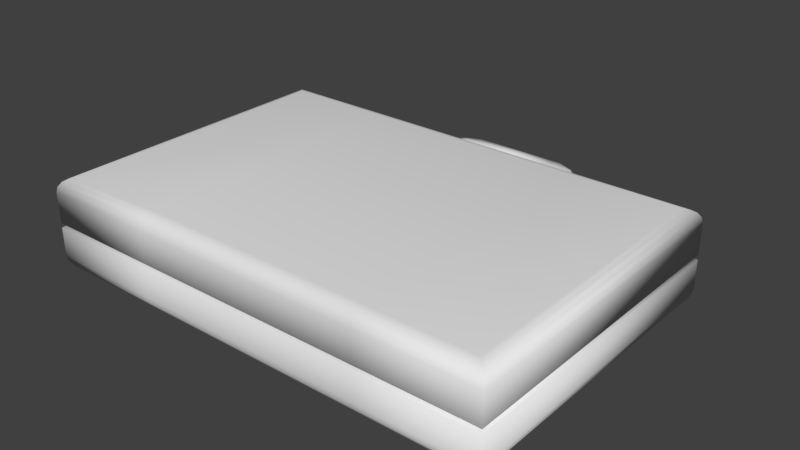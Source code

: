 # Source: MedkitBlend.blend  (saved by Blender 2.79.0; exported with 4.5.12 LTS)
import bpy
from mathutils import Matrix  # noqa: F401  (used for matrix-valued properties, if any)

bpy.ops.wm.read_factory_settings(use_empty=True)
scene = bpy.context.scene
scene.name = 'Scene'

# ---- collections
col_collection_1 = bpy.data.collections.new('Collection 1'); scene.collection.children.link(col_collection_1)

# ---- materials (node trees are filled in below, after node groups)
mat_medkit = bpy.data.materials.new('MedKit')
mat_medkit.alpha_threshold = 0.0
mat_medkit.use_transparent_shadow = False
mat_medkit.roughness = 0.5
mat_medkit.line_color = (0.0, 0.0, 0.0, 1.0)

# ---- material node trees

# ---- world
world_world = bpy.data.worlds.new('World'); scene.world = world_world
world_world.color = (0.05088, 0.05088, 0.05088)
world_world.use_sun_shadow = False
world_world.sun_shadow_jitter_overblur = 0.0
world_world.cycles.sampling_method = 'MANUAL'

# ---- meshes
me_cube = bpy.data.meshes.new('Cube')
me_cube.from_pydata([(0.5872, 2.615, 0.1231), (0.5872, 2.615, -0.1988), (0.6452, 1.758, 0.1231), (0.6452, 1.758, -0.1988), (0.9285, 1.735, -0.1988), (0.9285, 1.735, 0.1231), (0.9285, 2.659, -0.1988), (0.9285, 2.659, 0.1231), (0.8321, 2.847, 0.1231), (0.8321, 2.847, -0.1988), (0.6066, 2.941, 0.1231), (0.6066, 2.941, -0.1988), (0.9285, 2.474, -0.1988), (0.6452, 2.498, 0.1231), (0.6452, 2.498, -0.1988), (0.9285, 2.474, 0.1231), (0.4246, 2.659, -0.1988), (0.4246, 2.941, -0.1988), (0.4246, 2.941, 0.1231), (0.4246, 2.659, 0.1231), (0.998, 2.731, -0.03784), (0.521, 2.55, -0.03784), (0.579, 1.694, -0.03784), (0.998, 1.807, -0.03784), (0.9016, 2.919, -0.03784), (0.6761, 3.013, -0.03784), (0.579, 2.433, -0.03784), (0.998, 2.546, -0.03784), (0.3585, 2.594, -0.03784), (0.4941, 3.013, -0.03784), (0.8803, 2.753, 0.1231), (0.5776, 2.766, 0.156), (0.8803, 2.753, -0.1988), (0.5776, 2.766, -0.2408), (0.4246, 2.8, 0.156), (0.4246, 2.8, -0.2408), (0.9498, 2.825, -0.03784), (0.7386, 2.625, 0.156), (0.7386, 2.625, -0.2408), (0.7675, 1.735, -0.2408), (0.7675, 1.735, 0.156), (0.7193, 2.894, 0.1231), (0.7193, 2.894, -0.1988), (0.7675, 2.474, 0.156), (0.7675, 2.474, -0.2408), (0.7888, 2.966, -0.03784), (0.7692, 1.738, -0.03784), (0.7289, 2.759, -0.2408), (0.7289, 2.759, 0.156), (-0.5872, 2.615, 0.1231), (-0.5872, 2.615, -0.1988), (-0.6452, 1.758, 0.1231), (-0.6452, 1.758, -0.1988), (-0.9285, 1.735, -0.1988), (-0.9285, 1.735, 0.1231), (-0.9285, 2.659, -0.1988), (-0.9285, 2.659, 0.1231), (-0.8321, 2.847, 0.1231), (-0.8321, 2.847, -0.1988), (-0.6066, 2.941, 0.1231), (-0.6066, 2.941, -0.1988), (0.0, 2.659, 0.1231), (0.0, 2.659, -0.1988), (0.0, 2.941, 0.1231), (0.0, 2.941, -0.1988), (-0.9285, 2.474, -0.1988), (-0.6452, 2.498, 0.1231), (-0.6452, 2.498, -0.1988), (-0.9285, 2.474, 0.1231), (-0.4246, 2.659, -0.1988), (-0.4246, 2.941, -0.1988), (-0.4246, 2.941, 0.1231), (-0.4246, 2.659, 0.1231), (-0.998, 2.731, -0.03784), (-0.521, 2.55, -0.03784), (-0.579, 1.694, -0.03784), (-0.998, 1.807, -0.03784), (-0.9016, 2.919, -0.03784), (-0.6761, 3.013, -0.03784), (0.0, 2.594, -0.03784), (0.0, 3.013, -0.03784), (-0.579, 2.433, -0.03784), (-0.998, 2.546, -0.03784), (-0.3585, 2.594, -0.03784), (-0.4941, 3.013, -0.03784), (-0.8803, 2.753, 0.1231), (-0.5776, 2.766, 0.156), (-0.8803, 2.753, -0.1988), (-0.5776, 2.766, -0.2408), (0.0, 2.8, 0.156), (0.0, 2.8, -0.2408), (-0.4246, 2.8, 0.156), (-0.4246, 2.8, -0.2408), (0.0, 2.804, -0.03784), (-0.9498, 2.825, -0.03784), (-0.7386, 2.625, 0.156), (-0.7386, 2.625, -0.2408), (-0.7675, 1.735, -0.2408), (-0.7675, 1.735, 0.156), (-0.7193, 2.894, 0.1231), (-0.7193, 2.894, -0.1988), (-0.7675, 2.474, 0.156), (-0.7675, 2.474, -0.2408), (-0.7888, 2.966, -0.03784), (-0.7692, 1.738, -0.03784), (-0.7289, 2.759, -0.2408), (-0.7289, 2.759, 0.156), (-2.907, -1.938, 0.0), (-2.907, 1.938, 0.0), (-4.284e-10, 1.938, 0.0), (-4.284e-10, -1.938, 0.0), (-1.454, -1.938, 0.0), (-1.454, 1.938, 0.0), (2.907, -1.938, 0.0), (2.907, 1.938, 0.0), (1.454, -1.938, 0.0), (1.454, 1.938, 0.0), (-3.0, -2.0, 0.03), (-3.0, 2.0, 0.03), (0.0, 2.0, 0.03), (-1.5, 2.0, 0.03), (3.0, -2.0, 0.03), (3.0, 2.0, 0.03), (1.5, 2.0, 0.03), (0.0, -2.0, 0.03), (-1.5, -2.0, 0.03), (1.5, -2.0, 0.03), (0.0, -2.0, -0.03), (-1.5, -2.0, -0.03), (1.5, -2.0, -0.03), (-3.0, -2.0, -0.03), (-3.0, 2.0, -0.03), (0.0, 2.0, -0.03), (-1.5, 2.0, -0.03), (3.0, -2.0, -0.03), (3.0, 2.0, -0.03), (1.5, 2.0, -0.03), (-2.82, -1.82, 0.6), (-3.0, -2.0, 0.4204), (-2.889, -1.889, 0.5863), (-2.947, -1.947, 0.5474), (-2.986, -1.986, 0.4892), (-2.82, 1.82, 0.6), (-3.0, 2.0, 0.4204), (-2.889, 1.889, 0.5863), (-2.947, 1.947, 0.5474), (-2.986, 1.986, 0.4892), (-1.5, -2.0, 0.4204), (-1.5, -1.82, 0.6), (-1.5, -1.986, 0.4892), (-1.5, -1.947, 0.5474), (-1.5, -1.889, 0.5863), (-1.5, 1.82, 0.6), (-1.5, 2.0, 0.4204), (-1.5, 1.889, 0.5863), (-1.5, 1.947, 0.5474), (-1.5, 1.986, 0.4892), (2.82, -1.82, 0.6), (3.0, -2.0, 0.4204), (2.889, -1.889, 0.5863), (2.947, -1.947, 0.5474), (2.986, -1.986, 0.4892), (2.82, 1.82, 0.6), (3.0, 2.0, 0.4204), (2.889, 1.889, 0.5863), (2.947, 1.947, 0.5474), (2.986, 1.986, 0.4892), (0.0, 1.82, 0.6), (0.0, 2.0, 0.4204), (0.0, 1.889, 0.5863), (0.0, 1.947, 0.5474), (0.0, 1.986, 0.4892), (0.0, -2.0, 0.4204), (0.0, -1.82, 0.6), (0.0, -1.986, 0.4892), (0.0, -1.947, 0.5474), (0.0, -1.889, 0.5863), (1.5, -1.82, 0.6), (1.5, -2.0, 0.4204), (1.5, -1.889, 0.5863), (1.5, -1.947, 0.5474), (1.5, -1.986, 0.4892), (1.5, 2.0, 0.4204), (1.5, 1.82, 0.6), (1.5, 1.986, 0.4892), (1.5, 1.947, 0.5474), (1.5, 1.889, 0.5863), (-3.0, -2.0, -0.4009), (-2.801, -1.801, -0.6), (-2.985, -1.985, -0.4771), (-2.942, -1.942, -0.5417), (-2.877, -1.877, -0.5848), (-2.801, 1.801, -0.6), (-3.0, 2.0, -0.4009), (-2.877, 1.877, -0.5848), (-2.942, 1.942, -0.5417), (-2.985, 1.985, -0.4771), (-1.5, -1.801, -0.6), (-1.5, -2.0, -0.4009), (-1.5, -1.877, -0.5848), (-1.5, -1.942, -0.5417), (-1.5, -1.985, -0.4771), (-1.5, 2.0, -0.4009), (-1.5, 1.801, -0.6), (-1.5, 1.985, -0.4771), (-1.5, 1.942, -0.5417), (-1.5, 1.877, -0.5848), (2.801, -1.801, -0.6), (3.0, -2.0, -0.4009), (2.877, -1.877, -0.5848), (2.942, -1.942, -0.5417), (2.985, -1.985, -0.4771), (3.0, 2.0, -0.4009), (2.801, 1.801, -0.6), (2.985, 1.985, -0.4771), (2.942, 1.942, -0.5417), (2.877, 1.877, -0.5848), (0.0, 2.0, -0.4009), (0.0, 1.801, -0.6), (0.0, 1.985, -0.4771), (0.0, 1.942, -0.5417), (0.0, 1.877, -0.5848), (0.0, -1.801, -0.6), (0.0, -2.0, -0.4009), (0.0, -1.877, -0.5848), (0.0, -1.942, -0.5417), (0.0, -1.985, -0.4771), (1.5, -2.0, -0.4009), (1.5, -1.801, -0.6), (1.5, -1.985, -0.4771), (1.5, -1.942, -0.5417), (1.5, -1.877, -0.5848), (1.5, 1.801, -0.6), (1.5, 2.0, -0.4009), (1.5, 1.877, -0.5848), (1.5, 1.942, -0.5417), (1.5, 1.985, -0.4771)], [], [(187, 130, 131, 193), (153, 120, 118, 143), (44, 12, 4, 39), (152, 142, 137, 148), (125, 147, 138, 117), (218, 222, 197, 203), (46, 40, 2, 22), (27, 15, 5, 23), (48, 30, 8, 41), (26, 13, 0, 21), (223, 127, 128, 198), (124, 172, 147, 125), (168, 119, 120, 153), (227, 208, 134, 129), (43, 13, 2, 40), (45, 41, 8, 24), (36, 32, 9, 24), (35, 16, 62, 90), (47, 33, 11, 42), (34, 18, 63, 89), (29, 17, 64, 80), (28, 19, 61, 79), (37, 0, 13, 43), (22, 2, 13, 26), (20, 7, 15, 27), (38, 6, 12, 44), (21, 0, 19, 28), (25, 11, 17, 29), (31, 10, 18, 34), (33, 1, 16, 35), (10, 25, 29, 18), (1, 21, 28, 16), (6, 20, 27, 12), (3, 22, 26, 14), (16, 28, 79, 62), (18, 29, 80, 63), (30, 36, 24, 8), (42, 45, 24, 9), (14, 26, 21, 1), (12, 27, 23, 4), (39, 46, 22, 3), (7, 20, 36, 30), (11, 33, 35, 17), (0, 31, 34, 19), (19, 34, 89, 61), (38, 1, 33, 47), (17, 35, 90, 64), (20, 6, 32, 36), (37, 7, 30, 48), (0, 37, 48, 31), (6, 38, 47, 32), (4, 23, 46, 39), (11, 25, 45, 42), (1, 38, 44, 14), (7, 37, 43, 15), (32, 47, 42, 9), (25, 10, 41, 45), (15, 43, 40, 5), (31, 48, 41, 10), (23, 5, 40, 46), (14, 44, 39, 3), (208, 212, 135, 134), (182, 163, 122, 123), (102, 97, 53, 65), (183, 177, 157, 162), (126, 121, 158, 178), (218, 232, 228, 222), (104, 75, 51, 98), (82, 76, 54, 68), (106, 99, 57, 85), (81, 74, 49, 66), (132, 136, 233, 217), (124, 126, 178, 172), (223, 227, 129, 127), (101, 98, 51, 66), (103, 77, 57, 99), (94, 77, 58, 87), (92, 90, 62, 69), (105, 100, 60, 88), (93, 80, 63, 89), (91, 89, 63, 71), (84, 80, 64, 70), (83, 79, 61, 72), (95, 101, 66, 49), (75, 81, 66, 51), (73, 82, 68, 56), (96, 102, 65, 55), (74, 83, 72, 49), (78, 84, 70, 60), (86, 91, 71, 59), (88, 92, 69, 50), (59, 71, 84, 78), (50, 69, 83, 74), (55, 65, 82, 73), (52, 67, 81, 75), (69, 62, 79, 83), (71, 63, 80, 84), (90, 64, 80, 93), (85, 57, 77, 94), (100, 58, 77, 103), (67, 50, 74, 81), (65, 53, 76, 82), (97, 52, 75, 104), (56, 85, 94, 73), (62, 90, 93, 79), (60, 70, 92, 88), (49, 72, 91, 86), (72, 61, 89, 91), (79, 93, 89, 61), (96, 105, 88, 50), (70, 64, 90, 92), (73, 94, 87, 55), (95, 106, 85, 56), (49, 86, 106, 95), (55, 87, 105, 96), (53, 97, 104, 76), (60, 100, 103, 78), (50, 67, 102, 96), (56, 68, 101, 95), (87, 58, 100, 105), (78, 103, 99, 59), (68, 54, 98, 101), (86, 59, 99, 106), (76, 104, 98, 54), (67, 52, 97, 102), (119, 123, 116, 109), (127, 129, 115, 110), (123, 122, 114, 116), (134, 135, 114, 113), (129, 134, 113, 115), (119, 109, 112, 120), (127, 110, 111, 128), (120, 112, 108, 118), (130, 107, 108, 131), (128, 111, 107, 130), (167, 152, 148, 173), (121, 122, 163, 158), (168, 182, 123, 119), (167, 173, 177, 183), (110, 115, 126, 124), (113, 114, 122, 121), (115, 113, 121, 126), (110, 124, 125, 111), (107, 117, 118, 108), (111, 125, 117, 107), (203, 197, 188, 192), (133, 202, 193, 131), (132, 217, 202, 133), (232, 213, 207, 228), (136, 135, 212, 233), (109, 116, 136, 132), (116, 114, 135, 136), (109, 132, 133, 112), (112, 133, 131, 108), (153, 143, 146, 156), (156, 146, 145, 155), (155, 145, 144, 154), (154, 144, 142, 152), (148, 137, 139, 151), (151, 139, 140, 150), (150, 140, 141, 149), (149, 141, 138, 147), (137, 142, 144, 139), (139, 144, 145, 140), (140, 145, 146, 141), (141, 146, 143, 138), (173, 148, 151, 176), (176, 151, 150, 175), (175, 150, 149, 174), (174, 149, 147, 172), (168, 153, 156, 171), (171, 156, 155, 170), (170, 155, 154, 169), (169, 154, 152, 167), (183, 162, 164, 186), (186, 164, 165, 185), (185, 165, 166, 184), (184, 166, 163, 182), (178, 158, 161, 181), (181, 161, 160, 180), (180, 160, 159, 179), (179, 159, 157, 177), (158, 163, 166, 161), (161, 166, 165, 160), (160, 165, 164, 159), (159, 164, 162, 157), (172, 178, 181, 174), (174, 181, 180, 175), (175, 180, 179, 176), (176, 179, 177, 173), (167, 183, 186, 169), (169, 186, 185, 170), (170, 185, 184, 171), (171, 184, 182, 168), (117, 138, 143, 118), (203, 192, 194, 206), (206, 194, 195, 205), (205, 195, 196, 204), (204, 196, 193, 202), (198, 187, 189, 201), (201, 189, 190, 200), (200, 190, 191, 199), (199, 191, 188, 197), (187, 193, 196, 189), (189, 196, 195, 190), (190, 195, 194, 191), (191, 194, 192, 188), (223, 198, 201, 226), (226, 201, 200, 225), (225, 200, 199, 224), (224, 199, 197, 222), (218, 203, 206, 221), (221, 206, 205, 220), (220, 205, 204, 219), (219, 204, 202, 217), (233, 212, 214, 236), (236, 214, 215, 235), (235, 215, 216, 234), (234, 216, 213, 232), (228, 207, 209, 231), (231, 209, 210, 230), (230, 210, 211, 229), (229, 211, 208, 227), (207, 213, 216, 209), (209, 216, 215, 210), (210, 215, 214, 211), (211, 214, 212, 208), (222, 228, 231, 224), (224, 231, 230, 225), (225, 230, 229, 226), (226, 229, 227, 223), (217, 233, 236, 219), (219, 236, 235, 220), (220, 235, 234, 221), (221, 234, 232, 218), (198, 128, 130, 187)])
me_cube.polygons.foreach_set('use_smooth', [True] * 236)
_uv = me_cube.uv_layers.new(name='UVMap')
_uv.uv.foreach_set('vector', [0.4403, 0.7947, 0.4403, 0.8189, 0.1813, 0.8189, 0.1813, 0.7947, 0.3836, 0.915, 0.3836, 0.8895, 0.4807, 0.8895, 0.4807, 0.915, 0.2021, 0.7405, 0.2125, 0.7405, 0.2125, 0.7888, 0.2021, 0.7888, 0.3745, 0.3694, 0.4626, 0.3694, 0.4626, 0.6147, 0.3745, 0.6147, 0.1894, 0.8557, 0.1894, 0.8812, 0.09231, 0.8812, 0.09231, 0.8557, 0.2721, 0.9502, 0.2721, 0.715, 0.3692, 0.715, 0.3692, 0.9502, 0.2268, 0.776, 0.2237, 0.7637, 0.2319, 0.7637, 0.2387, 0.7727, 0.2055, 0.8715, 0.2101, 0.8609, 0.258, 0.8609, 0.2533, 0.8715, 0.2562, 0.7739, 0.2464, 0.7743, 0.2495, 0.7682, 0.2568, 0.7651, 0.2691, 0.8925, 0.2649, 0.903, 0.2574, 0.903, 0.2615, 0.8925, 0.2865, 0.8314, 0.2865, 0.8557, 0.1894, 0.8557, 0.1894, 0.8314, 0.2865, 0.8557, 0.2865, 0.8812, 0.1894, 0.8812, 0.1894, 0.8557, 0.2865, 0.915, 0.2865, 0.8895, 0.3836, 0.8895, 0.3836, 0.915, 0.3836, 0.8314, 0.4807, 0.8314, 0.4807, 0.8557, 0.3836, 0.8557, 0.2537, 0.7925, 0.2616, 0.791, 0.2616, 0.8393, 0.2537, 0.8408, 0.2908, 0.8294, 0.2863, 0.8189, 0.2936, 0.8189, 0.2981, 0.8294, 0.1874, 0.8715, 0.1921, 0.882, 0.186, 0.882, 0.1813, 0.8715, 0.1799, 0.7193, 0.1799, 0.7284, 0.1524, 0.7284, 0.1524, 0.7193, 0.1996, 0.7219, 0.1898, 0.7215, 0.1917, 0.71, 0.199, 0.7131, 0.2759, 0.7713, 0.2759, 0.762, 0.3034, 0.762, 0.3034, 0.7713, 0.2717, 0.8294, 0.2672, 0.8399, 0.2397, 0.8399, 0.2397, 0.8294, 0.2425, 0.8925, 0.2468, 0.903, 0.2193, 0.903, 0.2193, 0.8925, 0.2556, 0.7827, 0.2654, 0.7833, 0.2616, 0.791, 0.2537, 0.7925, 0.317, 0.8925, 0.3128, 0.903, 0.2649, 0.903, 0.2691, 0.8925, 0.1935, 0.8715, 0.1982, 0.8609, 0.2101, 0.8609, 0.2055, 0.8715, 0.2002, 0.7307, 0.2125, 0.7284, 0.2125, 0.7405, 0.2021, 0.7405, 0.2531, 0.8925, 0.2574, 0.903, 0.2468, 0.903, 0.2425, 0.8925, 0.2835, 0.8294, 0.279, 0.8399, 0.2672, 0.8399, 0.2717, 0.8294, 0.266, 0.7735, 0.2641, 0.762, 0.2759, 0.762, 0.2759, 0.7713, 0.1898, 0.7215, 0.1904, 0.7313, 0.1799, 0.7284, 0.1799, 0.7193, 0.279, 0.8189, 0.2835, 0.8294, 0.2717, 0.8294, 0.2672, 0.8189, 0.2574, 0.882, 0.2531, 0.8925, 0.2425, 0.8925, 0.2468, 0.882, 0.1982, 0.882, 0.1935, 0.8715, 0.2055, 0.8715, 0.2101, 0.882, 0.3128, 0.882, 0.317, 0.8925, 0.2691, 0.8925, 0.2649, 0.882, 0.2468, 0.882, 0.2425, 0.8925, 0.2193, 0.8925, 0.2193, 0.882, 0.2672, 0.8189, 0.2717, 0.8294, 0.2397, 0.8294, 0.2397, 0.8189, 0.1921, 0.8609, 0.1874, 0.8715, 0.1813, 0.8715, 0.186, 0.8609, 0.2863, 0.8399, 0.2908, 0.8294, 0.2981, 0.8294, 0.2936, 0.8399, 0.2649, 0.882, 0.2691, 0.8925, 0.2615, 0.8925, 0.2574, 0.882, 0.2101, 0.882, 0.2055, 0.8715, 0.2533, 0.8715, 0.258, 0.882, 0.2303, 0.7887, 0.2268, 0.776, 0.2387, 0.7727, 0.2373, 0.784, 0.1982, 0.8609, 0.1935, 0.8715, 0.1874, 0.8715, 0.1921, 0.8609, 0.1917, 0.71, 0.1898, 0.7215, 0.1799, 0.7193, 0.1799, 0.71, 0.2654, 0.7833, 0.266, 0.7735, 0.2759, 0.7713, 0.2759, 0.7804, 0.2759, 0.7804, 0.2759, 0.7713, 0.3034, 0.7713, 0.3034, 0.7804, 0.2002, 0.7307, 0.1904, 0.7313, 0.1898, 0.7215, 0.1996, 0.7219, 0.1799, 0.71, 0.1799, 0.7193, 0.1524, 0.7193, 0.1524, 0.71, 0.1935, 0.8715, 0.1982, 0.882, 0.1921, 0.882, 0.1874, 0.8715, 0.2556, 0.7827, 0.2433, 0.7804, 0.2464, 0.7743, 0.2562, 0.7739, 0.2654, 0.7833, 0.2556, 0.7827, 0.2562, 0.7739, 0.266, 0.7735, 0.2125, 0.7284, 0.2002, 0.7307, 0.1996, 0.7219, 0.2094, 0.7223, 0.2196, 0.7888, 0.2125, 0.7799, 0.2268, 0.776, 0.2303, 0.7887, 0.279, 0.8399, 0.2835, 0.8294, 0.2908, 0.8294, 0.2863, 0.8399, 0.1904, 0.7313, 0.2002, 0.7307, 0.2021, 0.7405, 0.1942, 0.7389, 0.2433, 0.7804, 0.2556, 0.7827, 0.2537, 0.7925, 0.2433, 0.7925, 0.2094, 0.7223, 0.1996, 0.7219, 0.199, 0.7131, 0.2063, 0.7161, 0.2835, 0.8294, 0.279, 0.8189, 0.2863, 0.8189, 0.2908, 0.8294, 0.2433, 0.7925, 0.2537, 0.7925, 0.2537, 0.8408, 0.2433, 0.8408, 0.266, 0.7735, 0.2562, 0.7739, 0.2568, 0.7651, 0.2641, 0.762, 0.2125, 0.7799, 0.2142, 0.7685, 0.2237, 0.7637, 0.2268, 0.776, 0.1942, 0.7389, 0.2021, 0.7405, 0.2021, 0.7888, 0.1942, 0.7872, 0.1813, 0.7613, 0.4403, 0.7613, 0.4403, 0.7855, 0.1813, 0.7855, 0.1894, 0.915, 0.09231, 0.915, 0.09231, 0.8895, 0.1894, 0.8895, 0.1027, 0.7405, 0.1027, 0.7888, 0.09231, 0.7888, 0.09231, 0.7405, 0.1741, 0.3694, 0.1741, 0.6147, 0.08594, 0.6147, 0.08594, 0.3694, 0.3836, 0.8557, 0.4807, 0.8557, 0.4807, 0.8812, 0.3836, 0.8812, 0.2721, 0.9502, 0.175, 0.9502, 0.175, 0.715, 0.2721, 0.715, 0.2244, 0.7509, 0.2125, 0.7476, 0.2194, 0.7386, 0.2276, 0.7386, 0.2339, 0.8504, 0.186, 0.8504, 0.1813, 0.8399, 0.2292, 0.8399, 0.3506, 0.7739, 0.3499, 0.7651, 0.3572, 0.7682, 0.3604, 0.7743, 0.3059, 0.8715, 0.3134, 0.8715, 0.3176, 0.882, 0.31, 0.882, 0.2865, 0.7888, 0.3836, 0.7888, 0.3836, 0.813, 0.2865, 0.813, 0.2865, 0.8557, 0.3836, 0.8557, 0.3836, 0.8812, 0.2865, 0.8812, 0.2865, 0.8314, 0.3836, 0.8314, 0.3836, 0.8557, 0.2865, 0.8557, 0.3531, 0.7925, 0.3531, 0.8408, 0.3451, 0.8393, 0.3451, 0.791, 0.1886, 0.8294, 0.1813, 0.8294, 0.1858, 0.8189, 0.1931, 0.8189, 0.2519, 0.8504, 0.258, 0.8504, 0.2533, 0.8609, 0.2473, 0.8609, 0.1249, 0.7193, 0.1524, 0.7193, 0.1524, 0.7284, 0.1249, 0.7284, 0.1052, 0.7219, 0.1058, 0.7131, 0.1131, 0.71, 0.115, 0.7215, 0.311, 0.8317, 0.324, 0.8356, 0.3166, 0.8443, 0.3072, 0.8437, 0.3309, 0.7713, 0.3034, 0.7713, 0.3034, 0.762, 0.3309, 0.762, 0.2077, 0.8294, 0.2397, 0.8294, 0.2397, 0.8399, 0.2122, 0.8399, 0.1961, 0.8925, 0.2193, 0.8925, 0.2193, 0.903, 0.1919, 0.903, 0.3512, 0.7827, 0.3531, 0.7925, 0.3451, 0.791, 0.3414, 0.7833, 0.258, 0.8715, 0.3059, 0.8715, 0.31, 0.882, 0.2622, 0.882, 0.2458, 0.8504, 0.2339, 0.8504, 0.2292, 0.8399, 0.2412, 0.8399, 0.1046, 0.7307, 0.1027, 0.7405, 0.09231, 0.7405, 0.09231, 0.7284, 0.1856, 0.8925, 0.1961, 0.8925, 0.1919, 0.903, 0.1813, 0.903, 0.1959, 0.8294, 0.2077, 0.8294, 0.2122, 0.8399, 0.2004, 0.8399, 0.3408, 0.7735, 0.3309, 0.7713, 0.3309, 0.762, 0.3426, 0.762, 0.115, 0.7215, 0.1249, 0.7193, 0.1249, 0.7284, 0.1144, 0.7313, 0.2004, 0.8189, 0.2122, 0.8189, 0.2077, 0.8294, 0.1959, 0.8294, 0.1813, 0.882, 0.1919, 0.882, 0.1961, 0.8925, 0.1856, 0.8925, 0.2412, 0.8609, 0.2292, 0.8609, 0.2339, 0.8504, 0.2458, 0.8504, 0.2622, 0.8609, 0.31, 0.8609, 0.3059, 0.8715, 0.258, 0.8715, 0.1919, 0.882, 0.2193, 0.882, 0.2193, 0.8925, 0.1961, 0.8925, 0.2122, 0.8189, 0.2397, 0.8189, 0.2397, 0.8294, 0.2077, 0.8294, 0.3146, 0.8189, 0.3225, 0.8242, 0.324, 0.8356, 0.311, 0.8317, 0.2473, 0.8399, 0.2533, 0.8399, 0.258, 0.8504, 0.2519, 0.8504, 0.1931, 0.8399, 0.1858, 0.8399, 0.1813, 0.8294, 0.1886, 0.8294, 0.31, 0.8609, 0.3176, 0.8609, 0.3134, 0.8715, 0.3059, 0.8715, 0.2292, 0.8609, 0.1813, 0.8609, 0.186, 0.8504, 0.2339, 0.8504, 0.2209, 0.7636, 0.214, 0.7589, 0.2125, 0.7476, 0.2244, 0.7509, 0.2412, 0.8399, 0.2473, 0.8399, 0.2519, 0.8504, 0.2458, 0.8504, 0.305, 0.8189, 0.3146, 0.8189, 0.311, 0.8317, 0.2981, 0.8278, 0.1131, 0.71, 0.1249, 0.71, 0.1249, 0.7193, 0.115, 0.7215, 0.3414, 0.7833, 0.3309, 0.7804, 0.3309, 0.7713, 0.3408, 0.7735, 0.3309, 0.7804, 0.3034, 0.7804, 0.3034, 0.7713, 0.3309, 0.7713, 0.2981, 0.8278, 0.311, 0.8317, 0.3072, 0.8437, 0.2991, 0.839, 0.1046, 0.7307, 0.1052, 0.7219, 0.115, 0.7215, 0.1144, 0.7313, 0.1249, 0.71, 0.1524, 0.71, 0.1524, 0.7193, 0.1249, 0.7193, 0.2458, 0.8504, 0.2519, 0.8504, 0.2473, 0.8609, 0.2412, 0.8609, 0.3512, 0.7827, 0.3506, 0.7739, 0.3604, 0.7743, 0.3635, 0.7804, 0.3414, 0.7833, 0.3408, 0.7735, 0.3506, 0.7739, 0.3512, 0.7827, 0.09231, 0.7284, 0.09543, 0.7223, 0.1052, 0.7219, 0.1046, 0.7307, 0.2317, 0.7637, 0.2209, 0.7636, 0.2244, 0.7509, 0.2387, 0.7547, 0.2004, 0.8399, 0.1931, 0.8399, 0.1886, 0.8294, 0.1959, 0.8294, 0.1144, 0.7313, 0.1107, 0.7389, 0.1027, 0.7405, 0.1046, 0.7307, 0.3635, 0.7804, 0.3635, 0.7925, 0.3531, 0.7925, 0.3512, 0.7827, 0.09543, 0.7223, 0.09855, 0.7161, 0.1058, 0.7131, 0.1052, 0.7219, 0.1959, 0.8294, 0.1886, 0.8294, 0.1931, 0.8189, 0.2004, 0.8189, 0.3635, 0.7925, 0.3635, 0.8408, 0.3531, 0.8408, 0.3531, 0.7925, 0.3408, 0.7735, 0.3426, 0.762, 0.3499, 0.7651, 0.3506, 0.7739, 0.2387, 0.7547, 0.2244, 0.7509, 0.2276, 0.7386, 0.2371, 0.7434, 0.1107, 0.7389, 0.1107, 0.7872, 0.1027, 0.7888, 0.1027, 0.7405, 0.2581, 0.6911, 0.3552, 0.6911, 0.3522, 0.6951, 0.2581, 0.6951, 0.2684, 0.9658, 0.1713, 0.9658, 0.1743, 0.9618, 0.2684, 0.9618, 0.3552, 0.6911, 0.4523, 0.6911, 0.4463, 0.6951, 0.3522, 0.6951, 0.07417, 0.9658, 0.07417, 0.7046, 0.08016, 0.7086, 0.08016, 0.9618, 0.1713, 0.9658, 0.07417, 0.9658, 0.08016, 0.9618, 0.1743, 0.9618, 0.2581, 0.6911, 0.2581, 0.6951, 0.1639, 0.6951, 0.161, 0.6911, 0.2684, 0.9658, 0.2684, 0.9618, 0.3625, 0.9618, 0.3655, 0.9658, 0.161, 0.6911, 0.1639, 0.6951, 0.06984, 0.6951, 0.06385, 0.6911, 0.4626, 0.9658, 0.4566, 0.9618, 0.4566, 0.7086, 0.4626, 0.7046, 0.3655, 0.9658, 0.3625, 0.9618, 0.4566, 0.9618, 0.4626, 0.9658, 0.2743, 0.3694, 0.3745, 0.3694, 0.3745, 0.6147, 0.2743, 0.6147, 0.4403, 0.9487, 0.1813, 0.9487, 0.1813, 0.9232, 0.4403, 0.9232, 0.2865, 0.915, 0.1894, 0.915, 0.1894, 0.8895, 0.2865, 0.8895, 0.2743, 0.3694, 0.2743, 0.6147, 0.1741, 0.6147, 0.1741, 0.3694, 0.2581, 0.9483, 0.3522, 0.9483, 0.3552, 0.9523, 0.2581, 0.9523, 0.4463, 0.9483, 0.4463, 0.6951, 0.4523, 0.6911, 0.4523, 0.9523, 0.3522, 0.9483, 0.4463, 0.9483, 0.4523, 0.9523, 0.3552, 0.9523, 0.2581, 0.9483, 0.2581, 0.9523, 0.161, 0.9523, 0.1639, 0.9483, 0.06984, 0.9483, 0.06385, 0.9523, 0.06385, 0.6911, 0.06984, 0.6951, 0.1639, 0.9483, 0.161, 0.9523, 0.06385, 0.9523, 0.06984, 0.9483, 0.3692, 0.9502, 0.3692, 0.715, 0.4534, 0.715, 0.4534, 0.9502, 0.1894, 0.7888, 0.1894, 0.813, 0.09231, 0.813, 0.09231, 0.7888, 0.2865, 0.7888, 0.2865, 0.813, 0.1894, 0.813, 0.1894, 0.7888, 0.175, 0.9502, 0.09074, 0.9502, 0.09074, 0.715, 0.175, 0.715, 0.3836, 0.7888, 0.4807, 0.7888, 0.4807, 0.813, 0.3836, 0.813, 0.2684, 0.7086, 0.1743, 0.7086, 0.1713, 0.7046, 0.2684, 0.7046, 0.1743, 0.7086, 0.08016, 0.7086, 0.07417, 0.7046, 0.1713, 0.7046, 0.2684, 0.7086, 0.2684, 0.7046, 0.3655, 0.7046, 0.3625, 0.7086, 0.3625, 0.7086, 0.3655, 0.7046, 0.4626, 0.7046, 0.4566, 0.7086, 0.3836, 0.915, 0.4807, 0.915, 0.4798, 0.9194, 0.3836, 0.9194, 0.3836, 0.9194, 0.4798, 0.9194, 0.4773, 0.9232, 0.3836, 0.9232, 0.353, 0.696, 0.4467, 0.696, 0.443, 0.6999, 0.353, 0.6999, 0.353, 0.6999, 0.443, 0.6999, 0.4385, 0.7044, 0.353, 0.7044, 0.353, 0.9421, 0.4385, 0.9421, 0.443, 0.9466, 0.353, 0.9466, 0.353, 0.9466, 0.443, 0.9466, 0.4467, 0.9504, 0.353, 0.9504, 0.1894, 0.8895, 0.09571, 0.8895, 0.09319, 0.8857, 0.1894, 0.8857, 0.1894, 0.8857, 0.09319, 0.8857, 0.09231, 0.8812, 0.1894, 0.8812, 0.4385, 0.9421, 0.4385, 0.7044, 0.443, 0.6999, 0.443, 0.9466, 0.443, 0.9466, 0.443, 0.6999, 0.4467, 0.696, 0.4467, 0.9504, 0.1847, 0.7183, 0.4369, 0.7183, 0.4394, 0.7221, 0.1822, 0.7221, 0.1822, 0.7221, 0.4394, 0.7221, 0.4403, 0.7266, 0.1813, 0.7266, 0.2559, 0.9421, 0.353, 0.9421, 0.353, 0.9466, 0.2559, 0.9466, 0.2559, 0.9466, 0.353, 0.9466, 0.353, 0.9504, 0.2559, 0.9504, 0.2865, 0.8895, 0.1894, 0.8895, 0.1894, 0.8857, 0.2865, 0.8857, 0.2865, 0.8857, 0.1894, 0.8857, 0.1894, 0.8812, 0.2865, 0.8812, 0.2865, 0.915, 0.3836, 0.915, 0.3836, 0.9194, 0.2865, 0.9194, 0.2865, 0.9194, 0.3836, 0.9194, 0.3836, 0.9232, 0.2865, 0.9232, 0.2559, 0.696, 0.353, 0.696, 0.353, 0.6999, 0.2559, 0.6999, 0.2559, 0.6999, 0.353, 0.6999, 0.353, 0.7044, 0.2559, 0.7044, 0.1588, 0.7044, 0.07336, 0.7044, 0.06891, 0.6999, 0.1588, 0.6999, 0.1588, 0.6999, 0.06891, 0.6999, 0.06514, 0.696, 0.1588, 0.696, 0.1894, 0.9232, 0.09571, 0.9232, 0.09319, 0.9194, 0.1894, 0.9194, 0.1894, 0.9194, 0.09319, 0.9194, 0.09231, 0.915, 0.1894, 0.915, 0.3836, 0.8812, 0.4807, 0.8812, 0.4798, 0.8857, 0.3836, 0.8857, 0.3836, 0.8857, 0.4798, 0.8857, 0.4773, 0.8895, 0.3836, 0.8895, 0.1588, 0.9504, 0.06514, 0.9504, 0.06891, 0.9466, 0.1588, 0.9466, 0.1588, 0.9466, 0.06891, 0.9466, 0.07336, 0.9421, 0.1588, 0.9421, 0.4403, 0.9232, 0.1813, 0.9232, 0.1822, 0.9187, 0.4394, 0.9187, 0.4394, 0.9187, 0.1822, 0.9187, 0.1847, 0.9149, 0.4369, 0.9149, 0.06514, 0.9504, 0.06514, 0.696, 0.06891, 0.6999, 0.06891, 0.9466, 0.06891, 0.9466, 0.06891, 0.6999, 0.07336, 0.7044, 0.07336, 0.9421, 0.2865, 0.8812, 0.3836, 0.8812, 0.3836, 0.8857, 0.2865, 0.8857, 0.2865, 0.8857, 0.3836, 0.8857, 0.3836, 0.8895, 0.2865, 0.8895, 0.2559, 0.9504, 0.1588, 0.9504, 0.1588, 0.9466, 0.2559, 0.9466, 0.2559, 0.9466, 0.1588, 0.9466, 0.1588, 0.9421, 0.2559, 0.9421, 0.2559, 0.7044, 0.1588, 0.7044, 0.1588, 0.6999, 0.2559, 0.6999, 0.2559, 0.6999, 0.1588, 0.6999, 0.1588, 0.696, 0.2559, 0.696, 0.2865, 0.9232, 0.1894, 0.9232, 0.1894, 0.9194, 0.2865, 0.9194, 0.2865, 0.9194, 0.1894, 0.9194, 0.1894, 0.915, 0.2865, 0.915, 0.1813, 0.7521, 0.1813, 0.7266, 0.4403, 0.7266, 0.4403, 0.7521, 0.3692, 0.9502, 0.4534, 0.9502, 0.4583, 0.9552, 0.3692, 0.9552, 0.3692, 0.9552, 0.4583, 0.9552, 0.4625, 0.9594, 0.3692, 0.9594, 0.1894, 0.8222, 0.09608, 0.8222, 0.09329, 0.818, 0.1894, 0.818, 0.1894, 0.818, 0.09329, 0.818, 0.09231, 0.813, 0.1894, 0.813, 0.1894, 0.8314, 0.09231, 0.8314, 0.09329, 0.8265, 0.1894, 0.8265, 0.1894, 0.8265, 0.09329, 0.8265, 0.09608, 0.8222, 0.1894, 0.8222, 0.3692, 0.7058, 0.4625, 0.7058, 0.4583, 0.71, 0.3692, 0.71, 0.3692, 0.71, 0.4583, 0.71, 0.4534, 0.715, 0.3692, 0.715, 0.4403, 0.7947, 0.1813, 0.7947, 0.1823, 0.7897, 0.4393, 0.7897, 0.4393, 0.7897, 0.1823, 0.7897, 0.1851, 0.7855, 0.4365, 0.7855, 0.4625, 0.7058, 0.4625, 0.9594, 0.4583, 0.9552, 0.4583, 0.71, 0.4583, 0.71, 0.4583, 0.9552, 0.4534, 0.9502, 0.4534, 0.715, 0.2865, 0.8314, 0.1894, 0.8314, 0.1894, 0.8265, 0.2865, 0.8265, 0.2865, 0.8265, 0.1894, 0.8265, 0.1894, 0.8222, 0.2865, 0.8222, 0.2721, 0.7058, 0.3692, 0.7058, 0.3692, 0.71, 0.2721, 0.71, 0.2721, 0.71, 0.3692, 0.71, 0.3692, 0.715, 0.2721, 0.715, 0.2721, 0.9502, 0.3692, 0.9502, 0.3692, 0.9552, 0.2721, 0.9552, 0.2721, 0.9552, 0.3692, 0.9552, 0.3692, 0.9594, 0.2721, 0.9594, 0.2865, 0.8222, 0.1894, 0.8222, 0.1894, 0.818, 0.2865, 0.818, 0.2865, 0.818, 0.1894, 0.818, 0.1894, 0.813, 0.2865, 0.813, 0.3836, 0.813, 0.4807, 0.813, 0.4797, 0.818, 0.3836, 0.818, 0.3836, 0.818, 0.4797, 0.818, 0.4769, 0.8222, 0.3836, 0.8222, 0.175, 0.9594, 0.08163, 0.9594, 0.08581, 0.9552, 0.175, 0.9552, 0.175, 0.9552, 0.08581, 0.9552, 0.09074, 0.9502, 0.175, 0.9502, 0.175, 0.715, 0.09074, 0.715, 0.08581, 0.71, 0.175, 0.71, 0.175, 0.71, 0.08581, 0.71, 0.08163, 0.7058, 0.175, 0.7058, 0.3836, 0.8222, 0.4769, 0.8222, 0.4797, 0.8265, 0.3836, 0.8265, 0.3836, 0.8265, 0.4797, 0.8265, 0.4807, 0.8314, 0.3836, 0.8314, 0.09074, 0.715, 0.09074, 0.9502, 0.08581, 0.9552, 0.08581, 0.71, 0.08581, 0.71, 0.08581, 0.9552, 0.08163, 0.9594, 0.08163, 0.7058, 0.1851, 0.7521, 0.4365, 0.7521, 0.4393, 0.7563, 0.1823, 0.7563, 0.1823, 0.7563, 0.4393, 0.7563, 0.4403, 0.7613, 0.1813, 0.7613, 0.2721, 0.715, 0.175, 0.715, 0.175, 0.71, 0.2721, 0.71, 0.2721, 0.71, 0.175, 0.71, 0.175, 0.7058, 0.2721, 0.7058, 0.2865, 0.8222, 0.3836, 0.8222, 0.3836, 0.8265, 0.2865, 0.8265, 0.2865, 0.8265, 0.3836, 0.8265, 0.3836, 0.8314, 0.2865, 0.8314, 0.2865, 0.813, 0.3836, 0.813, 0.3836, 0.818, 0.2865, 0.818, 0.2865, 0.818, 0.3836, 0.818, 0.3836, 0.8222, 0.2865, 0.8222, 0.2721, 0.9594, 0.175, 0.9594, 0.175, 0.9552, 0.2721, 0.9552, 0.2721, 0.9552, 0.175, 0.9552, 0.175, 0.9502, 0.2721, 0.9502, 0.1894, 0.8314, 0.1894, 0.8557, 0.09231, 0.8557, 0.09231, 0.8314])
me_cube.materials.append(mat_medkit)
me_cube.use_remesh_preserve_volume = False
me_cube.use_remesh_preserve_attributes = False
me_cube.use_mirror_vertex_groups = False
me_cube.update()

# ---- objects
ob_cube = bpy.data.objects.new('Cube', me_cube)

# ---- transforms, parenting, visibility, modifiers, constraints
ob_cube.location = (0.0, 0.0, 0.0)
ob_cube.scale = (0.3726, 0.3726, 0.3726)
ob_cube.lock_rotations_4d = False
ob_cube.empty_display_type = 'ARROWS'
ob_cube.lineart.crease_threshold = 0.0

# ---- collection membership
col_collection_1.objects.link(ob_cube)

# ---- scene / render settings (as saved in the file)
scene.frame_start = 1; scene.frame_end = 250; scene.frame_set(1)
scene.render.engine = 'BLENDER_EEVEE_NEXT'
scene.render.resolution_percentage = 50
scene.render.dither_intensity = 0.0
scene.cycles.use_denoising = False
scene.cycles.samples = 128
scene.cycles.sampling_pattern = 'TABULATED_SOBOL'
scene.cycles.use_adaptive_sampling = False
scene.cycles.use_light_tree = False
scene.cycles.blur_glossy = 0.0
scene.cycles.sample_clamp_indirect = 0.0
scene.view_settings.view_transform = 'Standard'
bpy.context.view_layer.update()

# ---- added for rendering (the .blend has no active camera and no usable light): camera, sun
cam_auto = bpy.data.cameras.new('AutoCamera')
cam_auto.lens = 50.0
cam_auto.sensor_width = 36.0
cam_auto.clip_end = 1000.0
ob_auto_camera = bpy.data.objects.new('AutoCamera', cam_auto)
scene.collection.objects.link(ob_auto_camera)
ob_auto_camera.location = (2.72653, -3.08317, 2.18122)
ob_auto_camera.rotation_euler = (1.09748, -7.21219e-08, 0.694738)
scene.camera = ob_auto_camera
light_auto_sun = bpy.data.lights.new('AutoSun', 'SUN')
light_auto_sun.energy = 3.0
light_auto_sun.angle = 0.0523599
ob_auto_sun = bpy.data.objects.new('AutoSun', light_auto_sun)
scene.collection.objects.link(ob_auto_sun)
ob_auto_sun.rotation_euler = (0.872665, 0.174533, 0.523599)
bpy.context.view_layer.update()
